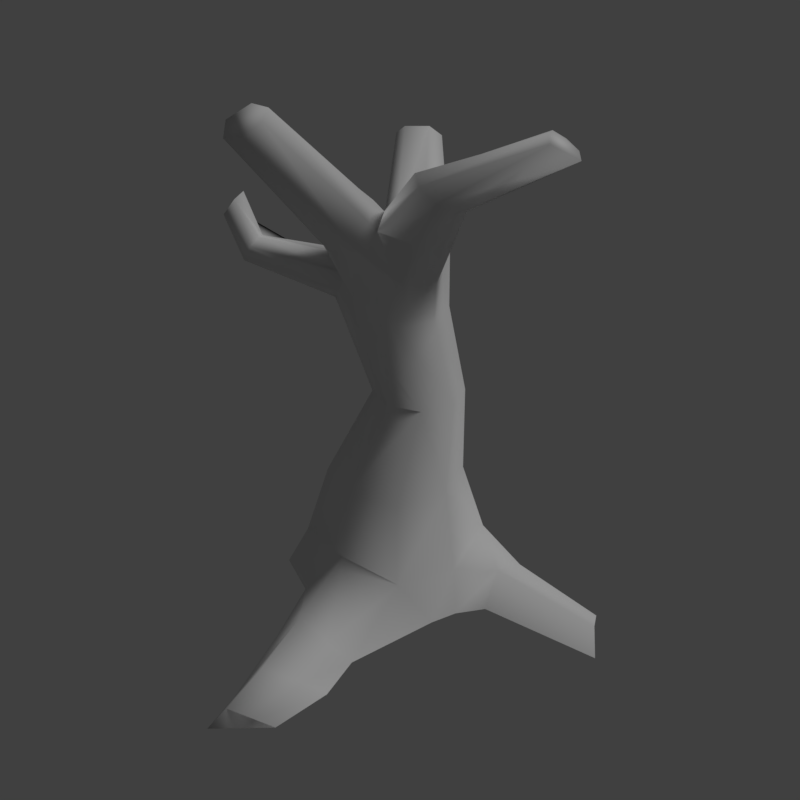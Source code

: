 # Source: tree_6.blend  (saved by Blender 2.79.0; exported with 4.5.12 LTS)
import bpy
from mathutils import Matrix  # noqa: F401  (used for matrix-valued properties, if any)

bpy.ops.wm.read_factory_settings(use_empty=True)
scene = bpy.context.scene
scene.name = 'Scene'

# ---- collections
col_collection_1 = bpy.data.collections.new('Collection 1'); scene.collection.children.link(col_collection_1)

# ---- materials (node trees are filled in below, after node groups)
mat_tree_trunk = bpy.data.materials.new('tree_trunk')
mat_tree_trunk.alpha_threshold = 0.0
mat_tree_trunk.use_transparent_shadow = False
mat_tree_trunk.roughness = 0.5
mat_tree_trunk.specular_intensity = 0.0
mat_tree_trunk.line_color = (0.0, 0.0, 0.0, 1.0)

# ---- material node trees

# ---- world
world_world = bpy.data.worlds.new('World'); scene.world = world_world
world_world.color = (0.05088, 0.05088, 0.05088)
world_world.use_sun_shadow = False
world_world.sun_shadow_jitter_overblur = 0.0
world_world.cycles.sampling_method = 'MANUAL'

# ---- cameras
cam_camera = bpy.data.cameras.new('Camera')
cam_camera.clip_end = 100.0
cam_camera.lens = 35.0
cam_camera.sensor_width = 32.0
cam_camera.sensor_height = 18.0
cam_camera.display_size = 2.0
cam_camera.dof.focus_distance = 0.0
cam_camera.dof.aperture_fstop = 128.0
cam_camera.dof.aperture_blades = 6

# ---- lights
light_hemi = bpy.data.lights.new('Hemi', 'SUN')
light_hemi.transmission_factor = 0.0
light_hemi.angle = 0.1993
light_hemi.energy = 1.0
light_hemi.shadow_buffer_clip_start = 0.5
light_hemi.shadow_soft_size = 0.1
light_hemi.shadow_cascade_max_distance = 1000.0

# ---- meshes
me_tree6 = bpy.data.meshes.new('Tree6')
me_tree6.from_pydata([(0.4277, -0.2946, -0.02016), (0.4048, -0.4057, -0.006595), (-0.2742, -0.5365, -0.006595), (-0.1415, 0.1433, -0.006595), (0.0724, 0.03721, 1.055), (0.0724, -0.255, 1.055), (-0.2198, -0.255, 1.055), (-0.2198, 0.03721, 1.055), (-0.3634, -0.3073, -0.006595), (0.1293, -0.1089, 1.055), (-0.2767, -0.1089, 1.055), (0.03986, 0.2139, -0.006595), (-0.08594, -0.6098, -0.006595), (-0.07369, 0.09413, 1.055), (-0.07369, -0.3119, 1.055), (0.2931, 0.03083, 0.1522), (0.2274, -0.03486, 0.4409), (0.2931, -0.4757, 0.1522), (0.2274, -0.41, 0.4409), (-0.2134, -0.4757, 0.1522), (-0.1477, -0.41, 0.4409), (-0.2134, 0.03083, 0.1522), (-0.1477, -0.03486, 0.4409), (-0.2208, -0.2224, 0.4409), (-0.3121, -0.2224, 0.1522), (0.3005, -0.2224, 0.4409), (0.3755, -0.2515, 0.1362), (0.03986, 0.1295, 0.1522), (0.03986, 0.03821, 0.4409), (0.03986, -0.4831, 0.4409), (0.06467, -0.5398, 0.1959), (0.1812, 0.01687, 0.7482), (0.1812, -0.2346, 0.7482), (-0.07034, -0.2346, 0.7482), (-0.07034, 0.01687, 0.7482), (0.05542, 0.06587, 0.7482), (-0.1193, -0.1089, 0.7482), (0.2302, -0.1089, 0.7482), (0.05542, -0.2836, 0.7482), (-0.2721, -0.2261, 1.072), (-0.2481, -0.1133, 1.232), (-0.2048, -0.176, 1.234), (-0.2986, -0.0838, 1.184), (-0.2215, -0.2556, 1.121), (-0.3153, -0.1635, 1.07), (0.1378, -0.1162, 1.195), (-0.5873, -0.409, 1.199), (-0.3264, -0.1046, 1.117), (-0.56, -0.3923, 1.243), (-0.6405, -0.3664, 1.166), (-0.6569, -0.2975, 1.31), (-0.5623, -0.3466, 1.272), (-0.61, -0.2904, 1.256), (-0.2793, -0.5461, 1.817), (-0.1828, -0.5552, 1.816), (-0.3343, -0.6114, 1.768), (-0.2696, -0.6737, 1.728), (-0.1508, -0.6068, 1.782), (-0.1748, -0.6598, 1.743), (-0.05323, -0.325, 1.334), (-0.2726, -0.2428, 1.369), (-0.2323, -0.3181, 1.32), (-0.2342, -0.1706, 1.423), (-0.05507, -0.1776, 1.436), (-0.145, -0.1417, 1.452), (-0.1424, -0.3539, 1.304), (-0.01481, -0.2529, 1.388), (-0.1772, -0.066, 1.312), (0.006034, 0.11, 1.269), (-0.2039, 0.002315, 1.248), (-0.07657, 0.1246, 1.218), (0.03271, 0.0417, 1.333), (-0.09463, -0.0806, 1.363), (-0.006961, -0.03766, 1.373), (-0.1642, 0.08167, 1.207), (-0.4601, 0.3387, 1.549), (-0.4392, 0.2844, 1.587), (-0.4035, 0.4159, 1.534), (-0.3137, 0.4184, 1.574), (-0.3799, 0.271, 1.622), (-0.3058, 0.3334, 1.623), (0.4261, 0.08239, 1.725), (0.3895, 0.1595, 1.724), (0.4747, 0.02372, 1.711), (0.5183, 0.1473, 1.646), (0.4141, 0.207, 1.694), (0.465, 0.2128, 1.66), (0.23, -0.1308, 1.474), (0.1499, -0.003751, 1.485), (0.129, -0.202, 1.56), (0.04887, -0.07494, 1.571), (0.06674, -0.1541, 1.585), (0.1971, -0.1944, 1.515), (0.2122, -0.05166, 1.461), (0.0818, -0.01143, 1.531), (-0.2884, -0.09391, 1.123), (-0.2125, 0.01438, 1.149), (-0.08156, -0.32, 1.153), (0.1713, -0.1235, 1.335), (0.08886, -0.2348, 1.208), (0.1304, -0.2146, 1.362), (0.07838, -0.007912, 1.223), (0.08666, -0.01695, 1.331), (0.1588, -0.05357, 1.333), (0.315, -0.7391, -0.03372), (0.01288, -0.8369, -0.03372), (0.2417, -0.7841, 0.04431), (0.107, -0.7998, 0.088), (0.3541, -0.8955, -0.04378), (0.129, -1.12, -0.04378), (0.309, -0.9688, 0.03425), (0.1961, -1.044, 0.07794), (0.324, -1.102, -0.06145), (0.1621, -1.263, -0.06145), (0.2916, -1.155, -0.00533), (0.2104, -1.209, 0.02609), (0.4253, 0.1283, -0.03372), (0.4855, -0.1835, -0.03372), (0.461, 0.05005, 0.04431), (0.4602, -0.08551, 0.088), (0.7864, 0.09295, -0.06145), (0.9266, -0.08742, -0.06145), (0.8348, 0.05436, -0.00533), (0.8784, -0.03284, 0.02609), (-0.5552, -0.04006, -0.03608), (-0.4421, 0.1857, -0.03608), (-0.5537, 0.01715, 0.02004), (-0.4817, 0.1146, 0.05146), (-0.196, -0.2439, 1.188), (-0.6947, -0.3987, 1.331), (-0.6203, -0.4016, 1.417), (-0.6448, -0.4387, 1.362), (-0.6845, -0.3183, 1.4), (-0.7101, -0.334, 1.358), (-0.6478, -0.3364, 1.431)], [], [(32, 38, 29, 18), (37, 9, 5, 32), (38, 14, 6, 33), (36, 10, 7, 34), (27, 11, 3, 21), (33, 6, 10, 36), (31, 4, 9, 37), (73, 90, 94, 71), (4, 31, 35, 13), (31, 16, 28, 35), (13, 7, 74, 70), (32, 5, 14, 38), (10, 6, 39, 44), (13, 35, 34, 7), (3, 125, 127, 21), (15, 27, 28, 16), (15, 16, 25, 26), (119, 26, 0, 117), (19, 20, 23, 24), (2, 19, 24, 8), (27, 21, 22, 28), (23, 22, 21, 24), (24, 21, 127, 126), (29, 20, 19, 30), (12, 30, 19, 2), (25, 18, 17, 26), (26, 17, 1, 0), (31, 37, 25, 16), (20, 33, 36, 23), (23, 36, 34, 22), (29, 38, 33, 20), (25, 37, 32, 18), (46, 131, 129, 49), (49, 129, 133, 50), (52, 132, 134), (50, 133, 132, 52), (48, 130, 131, 46), (52, 51, 41, 40), (50, 52, 42, 47), (48, 46, 43, 128), (46, 49, 39, 43), (49, 44, 39), (49, 50, 47, 44), (51, 48, 128, 41), (52, 40, 42), (130, 48, 51), (130, 51, 52, 134), (53, 64, 62), (54, 57, 66, 63), (56, 55, 60, 61), (56, 61, 65), (58, 56, 65, 59), (57, 58, 59, 66), (55, 53, 62, 60), (53, 54, 63, 64), (80, 79, 72, 73), (78, 80, 71, 68), (76, 75, 69, 67), (75, 77, 74, 69), (77, 70, 74), (77, 78, 68, 70), (79, 76, 67, 72), (80, 73, 71), (81, 91, 89), (82, 85, 94, 90), (84, 83, 92, 87), (84, 87, 93), (86, 84, 93, 88), (85, 86, 88, 94), (83, 81, 89, 92), (81, 82, 90, 91), (64, 72, 67, 62), (42, 40, 67, 69), (96, 95, 42, 69), (7, 10, 95, 96), (42, 95, 47), (69, 74, 96), (74, 7, 96), (10, 44, 47, 95), (39, 6, 43), (6, 14, 43), (128, 43, 14, 97), (61, 128, 97, 65), (41, 128, 61, 60), (67, 41, 60, 62), (67, 40, 41), (100, 98, 87, 92), (5, 9, 45, 99), (99, 45, 98, 100), (66, 59, 99, 100), (59, 65, 97, 99), (5, 99, 97, 14), (92, 89, 66, 100), (63, 66, 89, 91), (63, 73, 72, 64), (90, 73, 63, 91), (103, 98, 45, 101), (71, 102, 101, 68), (102, 103, 101), (9, 4, 101, 45), (4, 13, 68, 101), (70, 68, 13), (93, 103, 102, 88), (98, 103, 93, 87), (88, 102, 71, 94), (30, 107, 106, 17), (17, 106, 104, 1), (106, 107, 111, 110), (104, 106, 110, 108), (107, 105, 109, 111), (111, 109, 113, 115), (110, 111, 115, 114), (108, 110, 114, 112), (28, 22, 34, 35), (119, 123, 122, 118), (118, 122, 120, 116), (26, 119, 15), (119, 118, 15), (15, 118, 116, 27), (27, 116, 11), (24, 126, 124, 8), (117, 121, 123, 119), (12, 105, 107, 30), (17, 18, 29, 30), (56, 58, 57, 54, 53, 55), (130, 134, 132, 133, 129, 131), (78, 77, 75, 76, 79, 80), (84, 86, 85, 82, 81, 83), (115, 113, 112, 114), (127, 125, 124, 126), (123, 121, 120, 122)])
me_tree6.polygons.foreach_set('use_smooth', [True] * 131)
_uv = me_tree6.uv_layers.new(name='UVMap')
_uv.uv.foreach_set('vector', [0.1487, 0.9035, 0.1306, 0.9106, 0.1178, 0.8441, 0.1358, 0.8219, 0.1679, 0.8974, 0.1694, 0.9796, 0.15, 0.9829, 0.1487, 0.9035, 0.2869, 0.9133, 0.2822, 0.9879, 0.2653, 0.9865, 0.2715, 0.9072, 0.2527, 0.9, 0.2462, 0.982, 0.227, 0.9793, 0.232, 0.8937, 0.2184, 0.6763, 0.2216, 0.6293, 0.244, 0.6381, 0.2574, 0.6838, 0.2715, 0.9072, 0.2653, 0.9865, 0.2462, 0.982, 0.2527, 0.9, 0.189, 0.8923, 0.1886, 0.9781, 0.1694, 0.9796, 0.1679, 0.8974, 0.7849, 0.746, 0.7965, 0.7664, 0.7873, 0.7669, 0.7737, 0.7468, 0.1886, 0.9781, 0.189, 0.8923, 0.2105, 0.8919, 0.2079, 0.9772, 0.189, 0.8923, 0.1854, 0.7898, 0.2139, 0.7863, 0.2105, 0.8919, 0.9344, 0.8669, 0.9306, 0.8421, 0.9566, 0.8491, 0.9607, 0.8643, 0.1487, 0.9035, 0.15, 0.9829, 0.1307, 0.9851, 0.1306, 0.9106, 0.9264, 0.8173, 0.904, 0.8057, 0.9136, 0.8031, 0.9255, 0.8063, 0.2079, 0.9772, 0.2105, 0.8919, 0.232, 0.8937, 0.227, 0.9793, 0.245, 0.6388, 0.2763, 0.5931, 0.2825, 0.6054, 0.2574, 0.6838, 0.1786, 0.6751, 0.2184, 0.6763, 0.2139, 0.7863, 0.1854, 0.7898, 0.1786, 0.6751, 0.1854, 0.7898, 0.1588, 0.8028, 0.135, 0.708, 0.147, 0.6562, 0.135, 0.708, 0.1176, 0.6807, 0.1262, 0.6573, 0.3205, 0.7548, 0.2893, 0.8264, 0.2676, 0.8061, 0.2925, 0.7131, 0.3369, 0.7252, 0.3205, 0.7548, 0.2925, 0.7131, 0.3144, 0.6915, 0.2184, 0.6763, 0.2574, 0.6838, 0.2419, 0.7923, 0.2139, 0.7863, 0.2676, 0.8061, 0.2419, 0.7923, 0.2574, 0.6838, 0.2925, 0.7131, 0.2925, 0.7131, 0.2574, 0.6838, 0.2825, 0.6054, 0.2975, 0.6064, 0.3037, 0.8473, 0.2893, 0.8264, 0.3205, 0.7548, 0.3317, 0.8132, 0.3494, 0.763, 0.334, 0.8153, 0.3205, 0.7548, 0.3369, 0.7252, 0.1588, 0.8028, 0.1358, 0.8219, 0.1069, 0.7485, 0.135, 0.708, 0.135, 0.708, 0.1069, 0.7485, 0.1076, 0.6987, 0.1176, 0.6807, 0.189, 0.8923, 0.1679, 0.8974, 0.1588, 0.8028, 0.1854, 0.7898, 0.2893, 0.8264, 0.2715, 0.9072, 0.2527, 0.9, 0.2676, 0.8061, 0.2676, 0.8061, 0.2527, 0.9, 0.232, 0.8937, 0.2419, 0.7923, 0.3037, 0.8473, 0.2869, 0.9133, 0.2715, 0.9072, 0.2893, 0.8264, 0.1588, 0.8028, 0.1679, 0.8974, 0.1487, 0.9035, 0.1358, 0.8219, 0.8501, 0.4978, 0.8598, 0.5064, 0.8513, 0.5144, 0.8429, 0.5055, 0.8429, 0.5055, 0.8513, 0.5144, 0.8425, 0.5216, 0.8346, 0.5126, 0.8258, 0.5196, 0.8365, 0.5265, 0.8307, 0.531, 0.8346, 0.5126, 0.8425, 0.5216, 0.8365, 0.5265, 0.8258, 0.5196, 0.8551, 0.4921, 0.8655, 0.4966, 0.8598, 0.5064, 0.8501, 0.4978, 0.8258, 0.5196, 0.8174, 0.5269, 0.7701, 0.4905, 0.7774, 0.4832, 0.8346, 0.5126, 0.8258, 0.5196, 0.7851, 0.4764, 0.7925, 0.4695, 0.8551, 0.4921, 0.8501, 0.4978, 0.8153, 0.447, 0.8238, 0.4418, 0.8501, 0.4978, 0.8429, 0.5055, 0.8075, 0.4541, 0.8153, 0.447, 0.8429, 0.5055, 0.7999, 0.4618, 0.8075, 0.4541, 0.8429, 0.5055, 0.8346, 0.5126, 0.7925, 0.4695, 0.7999, 0.4618, 0.8174, 0.5269, 0.8127, 0.533, 0.7636, 0.4995, 0.7701, 0.4905, 0.8258, 0.5196, 0.7774, 0.4832, 0.7851, 0.4764, 0.8232, 0.5374, 0.8127, 0.533, 0.8174, 0.5269, 0.8232, 0.5374, 0.8174, 0.5269, 0.8258, 0.5196, 0.8307, 0.531, 0.7295, 0.7886, 0.7357, 0.8522, 0.7251, 0.8507, 0.7408, 0.7901, 0.7487, 0.7896, 0.7569, 0.8501, 0.7464, 0.852, 0.7069, 0.7853, 0.7181, 0.7868, 0.7147, 0.8485, 0.7037, 0.8466, 0.7069, 0.7853, 0.7037, 0.8466, 0.6927, 0.8454, 0.6959, 0.7851, 0.7069, 0.7853, 0.6927, 0.8454, 0.6818, 0.8446, 0.6881, 0.7849, 0.6959, 0.7851, 0.6818, 0.8446, 0.671, 0.8433, 0.7181, 0.7868, 0.7295, 0.7886, 0.7251, 0.8507, 0.7147, 0.8485, 0.7295, 0.7886, 0.7408, 0.7901, 0.7464, 0.852, 0.7357, 0.8522, 0.548, 0.9411, 0.5517, 0.9302, 0.616, 0.9169, 0.6161, 0.9276, 0.5438, 0.9519, 0.548, 0.9411, 0.6152, 0.9382, 0.6137, 0.9487, 0.5358, 0.9808, 0.5374, 0.9732, 0.6074, 0.9813, 0.6046, 0.9918, 0.5374, 0.9732, 0.54, 0.9626, 0.6098, 0.9707, 0.6074, 0.9813, 0.54, 0.9626, 0.6119, 0.9597, 0.6098, 0.9707, 0.54, 0.9626, 0.5438, 0.9519, 0.6137, 0.9487, 0.6119, 0.9597, 0.5517, 0.9302, 0.5528, 0.9223, 0.6151, 0.9062, 0.616, 0.9169, 0.548, 0.9411, 0.6161, 0.9276, 0.6152, 0.9382, 0.8084, 0.8241, 0.8055, 0.7669, 0.8146, 0.7682, 0.798, 0.8224, 0.7908, 0.8226, 0.7873, 0.7669, 0.7965, 0.7664, 0.8288, 0.828, 0.8187, 0.8263, 0.8239, 0.7698, 0.8339, 0.7709, 0.8288, 0.828, 0.8339, 0.7709, 0.8444, 0.7716, 0.8386, 0.8286, 0.8288, 0.828, 0.8444, 0.7716, 0.8547, 0.7729, 0.8457, 0.8289, 0.8386, 0.8286, 0.8547, 0.7729, 0.864, 0.7756, 0.8187, 0.8263, 0.8084, 0.8241, 0.8146, 0.7682, 0.8239, 0.7698, 0.8084, 0.8241, 0.798, 0.8224, 0.7965, 0.7664, 0.8055, 0.7669, 0.9459, 0.7552, 0.9513, 0.7736, 0.9368, 0.7797, 0.9301, 0.7544, 0.9478, 0.8156, 0.9599, 0.8143, 0.9745, 0.8261, 0.9612, 0.8343, 0.9454, 0.8373, 0.9378, 0.8167, 0.9478, 0.8156, 0.9612, 0.8343, 0.9306, 0.8421, 0.9264, 0.8173, 0.9378, 0.8167, 0.9454, 0.8373, 0.9478, 0.8156, 0.9378, 0.8167, 0.9369, 0.8102, 0.9612, 0.8343, 0.9566, 0.8491, 0.9454, 0.8373, 0.9566, 0.8491, 0.9306, 0.8421, 0.9454, 0.8373, 0.9264, 0.8173, 0.9255, 0.8063, 0.9369, 0.8102, 0.9378, 0.8167, 0.9136, 0.8031, 0.904, 0.8057, 0.9044, 0.7951, 0.904, 0.8057, 0.8788, 0.8054, 0.9044, 0.7951, 0.9017, 0.7838, 0.9044, 0.7951, 0.8788, 0.8054, 0.8797, 0.7896, 0.8992, 0.7588, 0.9017, 0.7838, 0.8797, 0.7896, 0.884, 0.7632, 0.9147, 0.781, 0.9017, 0.7838, 0.8992, 0.7588, 0.9144, 0.7545, 0.9368, 0.7797, 0.9147, 0.781, 0.9144, 0.7545, 0.9301, 0.7544, 0.9745, 0.8261, 0.9599, 0.8143, 0.9679, 0.8051, 0.8291, 0.7512, 0.84, 0.7541, 0.8339, 0.7709, 0.8239, 0.7698, 0.9291, 0.9413, 0.9336, 0.9168, 0.9562, 0.9206, 0.9546, 0.9424, 0.9546, 0.9424, 0.9562, 0.9206, 0.9796, 0.9248, 0.9808, 0.9411, 0.9798, 0.9652, 0.9672, 0.9743, 0.9546, 0.9424, 0.9808, 0.9411, 0.9672, 0.9743, 0.9588, 0.9874, 0.9385, 0.9707, 0.9546, 0.9424, 0.9291, 0.9413, 0.9546, 0.9424, 0.9385, 0.9707, 0.9237, 0.9657, 0.8239, 0.7698, 0.8146, 0.7682, 0.8144, 0.7422, 0.8291, 0.7512, 0.8037, 0.7454, 0.8144, 0.7422, 0.8146, 0.7682, 0.8055, 0.7669, 0.9617, 0.7559, 0.965, 0.7815, 0.9513, 0.7736, 0.9459, 0.7552, 0.7965, 0.7664, 0.7849, 0.746, 0.8037, 0.7454, 0.8055, 0.7669, 0.9805, 0.9138, 0.9796, 0.9248, 0.9562, 0.9206, 0.9621, 0.8999, 0.9797, 0.8887, 0.9796, 0.9012, 0.9621, 0.8999, 0.9694, 0.8774, 0.9796, 0.9012, 0.9805, 0.9138, 0.9621, 0.8999, 0.9336, 0.9168, 0.9347, 0.892, 0.9621, 0.8999, 0.9562, 0.9206, 0.9347, 0.892, 0.9344, 0.8669, 0.9694, 0.8774, 0.9621, 0.8999, 0.9607, 0.8643, 0.9694, 0.8774, 0.9344, 0.8669, 0.8444, 0.7716, 0.8475, 0.7552, 0.8561, 0.7531, 0.8547, 0.7729, 0.84, 0.7541, 0.8475, 0.7552, 0.8444, 0.7716, 0.8339, 0.7709, 0.8547, 0.7729, 0.8561, 0.7531, 0.8647, 0.7519, 0.864, 0.7756, 0.09515, 0.8022, 0.06401, 0.7839, 0.06621, 0.7515, 0.1069, 0.7485, 0.1069, 0.7485, 0.06621, 0.7515, 0.07001, 0.7253, 0.1076, 0.6987, 0.06621, 0.7515, 0.06401, 0.7839, 0.03598, 0.7664, 0.04427, 0.7398, 0.07001, 0.7253, 0.06621, 0.7515, 0.04427, 0.7398, 0.05147, 0.7187, 0.3676, 0.8161, 0.376, 0.7836, 0.4088, 0.8081, 0.3959, 0.8348, 0.3959, 0.8348, 0.4088, 0.8081, 0.4274, 0.8091, 0.4181, 0.8283, 0.04427, 0.7398, 0.03598, 0.7664, 0.01532, 0.7531, 0.02199, 0.7337, 0.05147, 0.7187, 0.04427, 0.7398, 0.02199, 0.7337, 0.02689, 0.717, 0.2139, 0.7863, 0.2419, 0.7923, 0.232, 0.8937, 0.2105, 0.8919, 0.147, 0.6562, 0.1247, 0.5665, 0.136, 0.5581, 0.1621, 0.6286, 0.1621, 0.6286, 0.136, 0.5581, 0.145, 0.551, 0.1735, 0.61, 0.135, 0.708, 0.147, 0.6562, 0.1786, 0.6751, 0.147, 0.6562, 0.1621, 0.6286, 0.1786, 0.6751, 0.1786, 0.6751, 0.1621, 0.6286, 0.1735, 0.61, 0.2184, 0.6763, 0.2184, 0.6763, 0.1735, 0.61, 0.2216, 0.6293, 0.2925, 0.7131, 0.2975, 0.6064, 0.3031, 0.6071, 0.312, 0.6934, 0.1274, 0.6571, 0.119, 0.5654, 0.1247, 0.5665, 0.147, 0.6562, 0.3494, 0.763, 0.376, 0.7836, 0.3676, 0.8161, 0.334, 0.8153, 0.1069, 0.7485, 0.1358, 0.8219, 0.1178, 0.8441, 0.09515, 0.8022, 0.4854, 0.4474, 0.5737, 0.4232, 0.6222, 0.4678, 0.6222, 0.5337, 0.5447, 0.5822, 0.4631, 0.5376, 0.4864, 0.4437, 0.5746, 0.4219, 0.6182, 0.4693, 0.6182, 0.5338, 0.5385, 0.5774, 0.4627, 0.5299, 0.5848, 0.5773, 0.4946, 0.555, 0.4704, 0.4668, 0.515, 0.4182, 0.5809, 0.4182, 0.6294, 0.4958, 0.5232, 0.4358, 0.6005, 0.459, 0.6159, 0.515, 0.5851, 0.5642, 0.5044, 0.5642, 0.4669, 0.5027, 0.1543, 0.694, 0.1327, 0.6668, 0.2024, 0.6668, 0.184, 0.6845, 0.1558, 0.6938, 0.131, 0.6671, 0.208, 0.6671, 0.1933, 0.6866, 0.1566, 0.695, 0.135, 0.6678, 0.2046, 0.6678, 0.1863, 0.6855])
me_tree6.materials.append(mat_tree_trunk)
me_tree6.use_remesh_preserve_volume = False
me_tree6.use_remesh_preserve_attributes = False
me_tree6.use_mirror_vertex_groups = False
me_tree6.use_paint_bone_selection = False
me_tree6.use_paint_mask = True
me_tree6.update()
me_tree6collider = bpy.data.meshes.new('Tree6Collider')
me_tree6collider.from_pydata([(-0.408, -0.7759, 0.0), (0.5641, -0.7759, 0.0), (-0.408, 0.4152, 0.0), (0.5641, 0.4152, 0.0), (-0.1602, -0.02785, 3.027), (-0.1138, -0.02785, 3.027), (-0.1602, 0.0185, 3.027), (-0.1138, 0.0185, 3.027)], [], [(0, 2, 3, 1), (3, 7, 5, 1), (2, 6, 7, 3), (1, 5, 4, 0), (4, 5, 7, 6), (0, 4, 6, 2)])
me_tree6collider.use_remesh_preserve_volume = False
me_tree6collider.use_remesh_preserve_attributes = False
me_tree6collider.use_mirror_vertex_groups = False
me_tree6collider.update()

# ---- objects
ob_camera = bpy.data.objects.new('Camera', cam_camera)
ob_tree6 = bpy.data.objects.new('Tree6', me_tree6)
ob_tree6collider__colonly = bpy.data.objects.new('Tree6Collider -colonly', me_tree6collider)
ob_hemi = bpy.data.objects.new('Hemi', light_hemi)

# ---- transforms, parenting, visibility, modifiers, constraints
ob_camera.location = (2.059, -2.316, 2.292)
ob_camera.rotation_euler = (1.081, -6.065e-06, 0.7614)
ob_camera.hide_viewport = True
ob_camera.lineart.crease_threshold = 0.0
ob_tree6.location = (0.0, 0.0, 0.0)
ob_tree6.lock_rotations_4d = False
ob_tree6.empty_display_type = 'ARROWS'
ob_tree6.lineart.crease_threshold = 0.0
ob_tree6collider__colonly.parent = ob_tree6
ob_tree6collider__colonly.location = (0.0, 0.0, 0.0)
ob_tree6collider__colonly.hide_render = True
ob_tree6collider__colonly.display_type = 'WIRE'
ob_tree6collider__colonly.show_name = True
ob_tree6collider__colonly.show_wire = True
ob_tree6collider__colonly.show_all_edges = True
ob_tree6collider__colonly.show_in_front = True
ob_tree6collider__colonly.lineart.crease_threshold = 0.0
ob_hemi.location = (0.0, 0.0, 0.0)
ob_hemi.rotation_euler = (-0.588, 0.4478, -0.281)
ob_hemi.hide_viewport = True
ob_hemi.lineart.crease_threshold = 0.0

# ---- collection membership
col_collection_1.objects.link(ob_camera)
col_collection_1.objects.link(ob_tree6)
col_collection_1.objects.link(ob_tree6collider__colonly)
col_collection_1.objects.link(ob_hemi)

# ---- scene / render settings (as saved in the file)
scene.camera = ob_camera
scene.frame_start = 1; scene.frame_end = 250; scene.frame_set(1)
scene.render.engine = 'BLENDER_EEVEE_NEXT'
scene.render.resolution_x = 256
scene.render.resolution_y = 256
scene.render.resolution_percentage = 50
scene.render.dither_intensity = 0.0
scene.render.film_transparent = True
scene.cycles.use_denoising = False
scene.cycles.samples = 128
scene.cycles.sampling_pattern = 'TABULATED_SOBOL'
scene.cycles.use_adaptive_sampling = False
scene.cycles.use_light_tree = False
scene.cycles.blur_glossy = 0.0
scene.cycles.sample_clamp_indirect = 0.0
scene.view_settings.view_transform = 'Standard'
bpy.context.view_layer.update()
